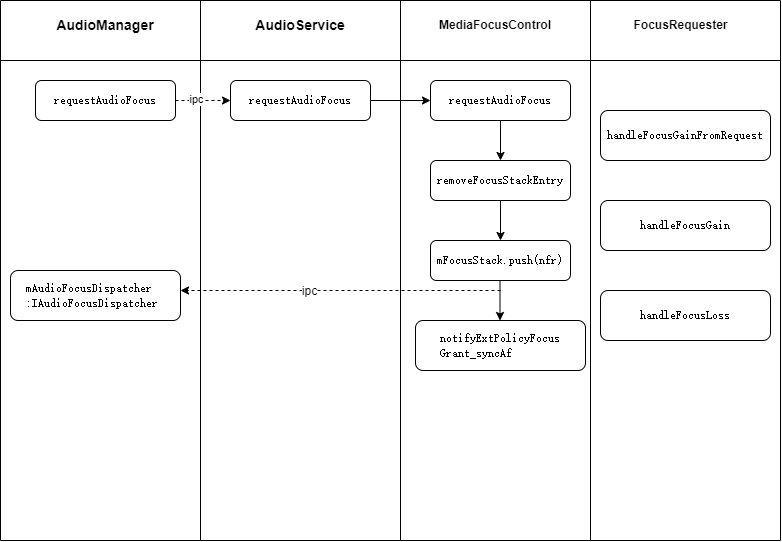

The diagram above was exported from draw.io. Its source (the exported page's mxGraphModel, read from the mxfile embedded in the PNG):
<mxGraphModel dx="1418" dy="820" grid="1" gridSize="10" guides="1" tooltips="1" connect="1" arrows="1" fold="1" page="1" pageScale="1" pageWidth="827" pageHeight="1169" math="0" shadow="0">
  <root>
    <mxCell id="0" />
    <mxCell id="1" parent="0" />
    <mxCell id="ifdyXGWmXi4nFaikcxYS-1" value="" style="endArrow=none;html=1;rounded=0;" parent="1" edge="1">
      <mxGeometry width="50" height="50" relative="1" as="geometry">
        <mxPoint x="80" y="140" as="sourcePoint" />
        <mxPoint x="860" y="140" as="targetPoint" />
      </mxGeometry>
    </mxCell>
    <mxCell id="ifdyXGWmXi4nFaikcxYS-2" value="" style="endArrow=none;html=1;rounded=0;" parent="1" edge="1">
      <mxGeometry width="50" height="50" relative="1" as="geometry">
        <mxPoint x="80" y="680" as="sourcePoint" />
        <mxPoint x="80" y="140" as="targetPoint" />
      </mxGeometry>
    </mxCell>
    <mxCell id="ifdyXGWmXi4nFaikcxYS-3" value="" style="endArrow=none;html=1;rounded=0;" parent="1" edge="1">
      <mxGeometry width="50" height="50" relative="1" as="geometry">
        <mxPoint x="280" y="680" as="sourcePoint" />
        <mxPoint x="280" y="140" as="targetPoint" />
      </mxGeometry>
    </mxCell>
    <mxCell id="ifdyXGWmXi4nFaikcxYS-4" value="&lt;b&gt;&lt;font style=&quot;font-size: 14px;&quot;&gt;AudioManager&lt;/font&gt;&lt;/b&gt;" style="text;html=1;strokeColor=none;fillColor=none;align=center;verticalAlign=middle;whiteSpace=wrap;rounded=0;" parent="1" vertex="1">
      <mxGeometry x="140" y="150" width="90" height="30" as="geometry" />
    </mxCell>
    <mxCell id="ifdyXGWmXi4nFaikcxYS-5" value="" style="endArrow=none;html=1;rounded=0;" parent="1" edge="1">
      <mxGeometry width="50" height="50" relative="1" as="geometry">
        <mxPoint x="80" y="200" as="sourcePoint" />
        <mxPoint x="860" y="200" as="targetPoint" />
      </mxGeometry>
    </mxCell>
    <mxCell id="ifdyXGWmXi4nFaikcxYS-9" value="&lt;pre style=&quot;border: 0px; margin-top: 0px; margin-bottom: 0px; text-align: start; background-color: rgb(255, 255, 255);&quot;&gt;requestAudioFocus&lt;/pre&gt;" style="rounded=1;whiteSpace=wrap;html=1;" parent="1" vertex="1">
      <mxGeometry x="115" y="220" width="140" height="40" as="geometry" />
    </mxCell>
    <mxCell id="ifdyXGWmXi4nFaikcxYS-10" value="&lt;b&gt;&lt;font style=&quot;font-size: 14px;&quot;&gt;AudioService&lt;/font&gt;&lt;/b&gt;" style="text;html=1;strokeColor=none;fillColor=none;align=center;verticalAlign=middle;whiteSpace=wrap;rounded=0;" parent="1" vertex="1">
      <mxGeometry x="335" y="150" width="90" height="30" as="geometry" />
    </mxCell>
    <mxCell id="ifdyXGWmXi4nFaikcxYS-11" value="&lt;pre style=&quot;border: 0px; margin-top: 0px; margin-bottom: 0px; text-align: start; background-color: rgb(255, 255, 255);&quot;&gt;requestAudioFocus&lt;/pre&gt;" style="rounded=1;whiteSpace=wrap;html=1;" parent="1" vertex="1">
      <mxGeometry x="310" y="220" width="140" height="40" as="geometry" />
    </mxCell>
    <mxCell id="ifdyXGWmXi4nFaikcxYS-12" value="" style="endArrow=none;html=1;rounded=0;" parent="1" edge="1">
      <mxGeometry width="50" height="50" relative="1" as="geometry">
        <mxPoint x="480" y="680" as="sourcePoint" />
        <mxPoint x="480" y="140" as="targetPoint" />
      </mxGeometry>
    </mxCell>
    <mxCell id="ifdyXGWmXi4nFaikcxYS-13" value="" style="endArrow=classic;html=1;rounded=0;entryX=0;entryY=0.5;entryDx=0;entryDy=0;dashed=1;" parent="1" source="ifdyXGWmXi4nFaikcxYS-9" target="ifdyXGWmXi4nFaikcxYS-11" edge="1">
      <mxGeometry width="50" height="50" relative="1" as="geometry">
        <mxPoint x="260" y="240" as="sourcePoint" />
        <mxPoint x="310" y="190" as="targetPoint" />
        <Array as="points">
          <mxPoint x="280" y="240" />
        </Array>
      </mxGeometry>
    </mxCell>
    <mxCell id="ifdyXGWmXi4nFaikcxYS-62" value="ipc" style="edgeLabel;html=1;align=center;verticalAlign=middle;resizable=0;points=[];" parent="ifdyXGWmXi4nFaikcxYS-13" vertex="1" connectable="0">
      <mxGeometry x="-0.2727" y="2" relative="1" as="geometry">
        <mxPoint as="offset" />
      </mxGeometry>
    </mxCell>
    <mxCell id="ifdyXGWmXi4nFaikcxYS-14" value="&lt;b&gt;MediaFocusControl&lt;/b&gt;" style="text;html=1;strokeColor=none;fillColor=none;align=center;verticalAlign=middle;whiteSpace=wrap;rounded=0;" parent="1" vertex="1">
      <mxGeometry x="530" y="150" width="90" height="30" as="geometry" />
    </mxCell>
    <mxCell id="ifdyXGWmXi4nFaikcxYS-15" value="" style="endArrow=none;html=1;rounded=0;" parent="1" edge="1">
      <mxGeometry width="50" height="50" relative="1" as="geometry">
        <mxPoint x="670" y="680" as="sourcePoint" />
        <mxPoint x="670" y="140" as="targetPoint" />
      </mxGeometry>
    </mxCell>
    <mxCell id="ifdyXGWmXi4nFaikcxYS-16" value="&lt;pre style=&quot;border: 0px; margin-top: 0px; margin-bottom: 0px; text-align: start; background-color: rgb(255, 255, 255);&quot;&gt;requestAudioFocus&lt;/pre&gt;" style="rounded=1;whiteSpace=wrap;html=1;" parent="1" vertex="1">
      <mxGeometry x="510" y="220" width="140" height="40" as="geometry" />
    </mxCell>
    <mxCell id="ifdyXGWmXi4nFaikcxYS-18" value="&lt;pre style=&quot;border: 0px; margin-top: 0px; margin-bottom: 0px; text-align: start; background-color: rgb(255, 255, 255);&quot;&gt;removeFocusStackEntry&lt;/pre&gt;" style="rounded=1;whiteSpace=wrap;html=1;" parent="1" vertex="1">
      <mxGeometry x="510" y="300" width="140" height="40" as="geometry" />
    </mxCell>
    <mxCell id="ifdyXGWmXi4nFaikcxYS-19" value="" style="endArrow=classic;html=1;rounded=0;exitX=1;exitY=0.5;exitDx=0;exitDy=0;entryX=0;entryY=0.5;entryDx=0;entryDy=0;" parent="1" source="ifdyXGWmXi4nFaikcxYS-11" target="ifdyXGWmXi4nFaikcxYS-16" edge="1">
      <mxGeometry width="50" height="50" relative="1" as="geometry">
        <mxPoint x="460" y="270" as="sourcePoint" />
        <mxPoint x="510" y="220" as="targetPoint" />
      </mxGeometry>
    </mxCell>
    <mxCell id="ifdyXGWmXi4nFaikcxYS-20" value="" style="endArrow=classic;html=1;rounded=0;entryX=0.5;entryY=0;entryDx=0;entryDy=0;" parent="1" target="ifdyXGWmXi4nFaikcxYS-18" edge="1">
      <mxGeometry width="50" height="50" relative="1" as="geometry">
        <mxPoint x="580" y="260" as="sourcePoint" />
        <mxPoint x="630" y="210" as="targetPoint" />
      </mxGeometry>
    </mxCell>
    <mxCell id="ifdyXGWmXi4nFaikcxYS-21" value="&lt;pre style=&quot;border: 0px; margin-top: 0px; margin-bottom: 0px; text-align: start; background-color: rgb(255, 255, 255);&quot;&gt;mFocusStack.push(nfr)&lt;/pre&gt;" style="rounded=1;whiteSpace=wrap;html=1;" parent="1" vertex="1">
      <mxGeometry x="510" y="380" width="140" height="40" as="geometry" />
    </mxCell>
    <mxCell id="ifdyXGWmXi4nFaikcxYS-29" value="" style="endArrow=classic;html=1;rounded=0;entryX=0.5;entryY=0;entryDx=0;entryDy=0;exitX=0.5;exitY=1;exitDx=0;exitDy=0;" parent="1" source="ifdyXGWmXi4nFaikcxYS-18" target="ifdyXGWmXi4nFaikcxYS-21" edge="1">
      <mxGeometry width="50" height="50" relative="1" as="geometry">
        <mxPoint x="590" y="360" as="sourcePoint" />
        <mxPoint x="640" y="310" as="targetPoint" />
      </mxGeometry>
    </mxCell>
    <mxCell id="ifdyXGWmXi4nFaikcxYS-32" value="" style="endArrow=classic;html=1;rounded=0;entryX=0.5;entryY=0;entryDx=0;entryDy=0;exitX=0.5;exitY=1;exitDx=0;exitDy=0;" parent="1" edge="1">
      <mxGeometry width="50" height="50" relative="1" as="geometry">
        <mxPoint x="579.5" y="420" as="sourcePoint" />
        <mxPoint x="579.5" y="460" as="targetPoint" />
      </mxGeometry>
    </mxCell>
    <mxCell id="ifdyXGWmXi4nFaikcxYS-33" value="&lt;pre style=&quot;border: 0px; margin-top: 0px; margin-bottom: 0px; text-align: start; background-color: rgb(255, 255, 255);&quot;&gt;handleFocusGainFromRequest&lt;/pre&gt;" style="rounded=1;whiteSpace=wrap;html=1;" parent="1" vertex="1">
      <mxGeometry x="680" y="250" width="170" height="50" as="geometry" />
    </mxCell>
    <mxCell id="ifdyXGWmXi4nFaikcxYS-35" value="&lt;pre style=&quot;border: 0px; margin-top: 0px; margin-bottom: 0px; text-align: start; background-color: rgb(255, 255, 255);&quot;&gt;notifyExtPolicyFocus&lt;/pre&gt;&lt;pre style=&quot;border: 0px; margin-top: 0px; margin-bottom: 0px; text-align: start; background-color: rgb(255, 255, 255);&quot;&gt;Grant_syncAf&lt;/pre&gt;" style="rounded=1;whiteSpace=wrap;html=1;" parent="1" vertex="1">
      <mxGeometry x="495" y="460" width="170" height="50" as="geometry" />
    </mxCell>
    <mxCell id="ifdyXGWmXi4nFaikcxYS-45" value="" style="endArrow=none;html=1;rounded=0;" parent="1" edge="1">
      <mxGeometry width="50" height="50" relative="1" as="geometry">
        <mxPoint x="860" y="680" as="sourcePoint" />
        <mxPoint x="860" y="140" as="targetPoint" />
      </mxGeometry>
    </mxCell>
    <mxCell id="ifdyXGWmXi4nFaikcxYS-52" value="&lt;pre style=&quot;border: 0px; margin-top: 0px; margin-bottom: 0px; text-align: start; background-color: rgb(255, 255, 255);&quot;&gt;handleFocusGain&lt;/pre&gt;" style="rounded=1;whiteSpace=wrap;html=1;" parent="1" vertex="1">
      <mxGeometry x="680" y="340" width="170" height="50" as="geometry" />
    </mxCell>
    <mxCell id="ifdyXGWmXi4nFaikcxYS-53" value="&lt;pre style=&quot;border: 0px; margin-top: 0px; margin-bottom: 0px; text-align: start; background-color: rgb(255, 255, 255);&quot;&gt;handleFocusLoss&lt;/pre&gt;" style="rounded=1;whiteSpace=wrap;html=1;" parent="1" vertex="1">
      <mxGeometry x="680" y="430" width="170" height="50" as="geometry" />
    </mxCell>
    <mxCell id="ifdyXGWmXi4nFaikcxYS-54" value="" style="endArrow=none;html=1;rounded=0;" parent="1" edge="1">
      <mxGeometry width="50" height="50" relative="1" as="geometry">
        <mxPoint x="80" y="680" as="sourcePoint" />
        <mxPoint x="860" y="680" as="targetPoint" />
      </mxGeometry>
    </mxCell>
    <mxCell id="ifdyXGWmXi4nFaikcxYS-55" value="&lt;pre style=&quot;border: 0px; margin-top: 0px; margin-bottom: 0px; text-align: start; background-color: rgb(255, 255, 255);&quot;&gt;mAudioFocusDispatcher&lt;/pre&gt;&lt;pre style=&quot;border: 0px; margin-top: 0px; margin-bottom: 0px; text-align: start; background-color: rgb(255, 255, 255);&quot;&gt;:IAudioFocusDispatcher &lt;/pre&gt;" style="rounded=1;whiteSpace=wrap;html=1;" parent="1" vertex="1">
      <mxGeometry x="90" y="410" width="170" height="50" as="geometry" />
    </mxCell>
    <mxCell id="ifdyXGWmXi4nFaikcxYS-56" value="" style="endArrow=classic;html=1;rounded=0;dashed=1;" parent="1" edge="1">
      <mxGeometry width="50" height="50" relative="1" as="geometry">
        <mxPoint x="580" y="430" as="sourcePoint" />
        <mxPoint x="260" y="430" as="targetPoint" />
      </mxGeometry>
    </mxCell>
    <mxCell id="ifdyXGWmXi4nFaikcxYS-61" value="&lt;font style=&quot;font-size: 12px;&quot;&gt;ipc&lt;/font&gt;" style="edgeLabel;html=1;align=center;verticalAlign=middle;resizable=0;points=[];" parent="ifdyXGWmXi4nFaikcxYS-56" vertex="1" connectable="0">
      <mxGeometry x="0.2" relative="1" as="geometry">
        <mxPoint as="offset" />
      </mxGeometry>
    </mxCell>
    <mxCell id="Hli8vouEbPHeT7mX4dnb-2" value="&lt;b&gt;FocusRequester&lt;/b&gt;" style="text;html=1;align=center;verticalAlign=middle;resizable=0;points=[];autosize=1;strokeColor=none;fillColor=none;" vertex="1" parent="1">
      <mxGeometry x="700" y="150" width="120" height="30" as="geometry" />
    </mxCell>
  </root>
</mxGraphModel>